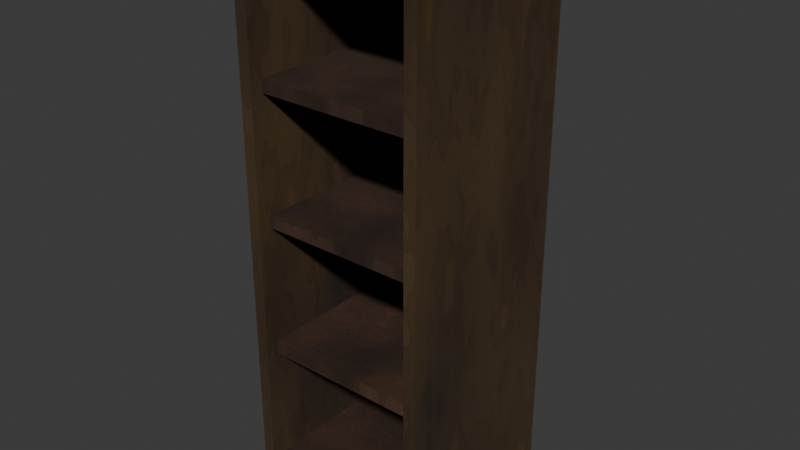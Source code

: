 # Source: Tall_Open_Cabinet.blend  (saved by Blender 4.2.66; exported with 4.5.12 LTS)
import bpy
from mathutils import Matrix  # noqa: F401  (used for matrix-valued properties, if any)

bpy.ops.wm.read_factory_settings(use_empty=True)
scene = bpy.context.scene
scene.name = 'Raw Parts'

# ---- images (referenced by path relative to the original .blend; pixels are not part of the script)
import os
ASSET_DIR = os.environ.get("B2B_ASSET_DIR", "")  # directory of the original .blend (textures are referenced by path, not embedded)
HERE = os.path.dirname(os.path.abspath(__file__))  # packed textures are extracted next to this script under _unpacked/

def load_image(name, relpath, width, height, colorspace="sRGB"):
    """Load a texture the original file referenced (path relative to the .blend, or extracted next to this script)."""
    p = next((c for c in (os.path.join(HERE, relpath), os.path.join(ASSET_DIR, relpath)) if relpath and os.path.exists(c)), "")
    if p:
        img = bpy.data.images.load(p, check_existing=True)
        img.name = name
    else:  # same state as the original file: an image datablock whose file is absent (Cycles renders it pink)
        img = bpy.data.images.new(name, width, height)
        img.source = "FILE"
        img.filepath = "//" + (relpath or name)
    img.colorspace_settings.name = colorspace
    return img
img_render_1k = load_image('Render 1k', 'TallOpenCabinet_Normal_1k.jpg', 1024, 1024, 'sRGB')

# ---- materials (node trees are filled in below, after node groups)
mat_stylized_dark_wood = bpy.data.materials.new('Stylized Dark Wood')
mat_stylized_light_wood = bpy.data.materials.new('Stylized Light Wood')

# ---- material node trees
mat_stylized_dark_wood.use_nodes = True; mat_stylized_dark_wood.node_tree.nodes.clear()
_N = mat_stylized_dark_wood.node_tree.nodes; _L = mat_stylized_dark_wood.node_tree.links
n0 = _N.new('ShaderNodeBsdfPrincipled'); n0.name = 'Principled BSDF'; n0.location = (10, 300)
n0.inputs[2].default_value = 0.9
n1 = _N.new('ShaderNodeOutputMaterial'); n1.name = 'Material Output'; n1.location = (300, 300)
n2 = _N.new('ShaderNodeValToRGB'); n2.name = 'Color Ramp'; n2.location = (-360, 267)
while len(n2.color_ramp.elements) > 1: n2.color_ramp.elements.remove(n2.color_ramp.elements[-1])
n2.color_ramp.elements[0].position = 0.3182; n2.color_ramp.elements[0].color = (0.06813, 0.0374, 0.01059, 1.0)
_e = n2.color_ramp.elements.new(0.6909); _e.color = (0.01753, 0.00843, 0.004607, 1.0)
n3 = _N.new('ShaderNodeTexNoise'); n3.name = 'Noise Texture'; n3.location = (-538, 262)
n3.inputs[2].default_value = 2.5
n3.inputs[3].default_value = 15.0
n4 = _N.new('ShaderNodeMapping'); n4.name = 'Mapping'; n4.location = (-715, 269)
n5 = _N.new('ShaderNodeTexCoord'); n5.name = 'Texture Coordinate'; n5.location = (-895, 269)
n6 = _N.new('ShaderNodeTexVoronoi'); n6.name = 'Voronoi Texture'; n6.location = (-245, -84)
n7 = _N.new('ShaderNodeMix'); n7.name = 'Mix'; n7.location = (-444, -161)
n7.data_type = 'RGBA'
n7.blend_type = 'LINEAR_LIGHT'
n8 = _N.new('ShaderNodeNewGeometry'); n8.name = 'Geometry'; n8.location = (-693, -112)
n9 = _N.new('ShaderNodeTexNoise'); n9.name = 'Noise Texture.001'; n9.location = (-700, -411)
n10 = _N.new('ShaderNodeMapping'); n10.name = 'Mapping.001'; n10.location = (-880, -451)
n11 = _N.new('ShaderNodeTexCoord'); n11.name = 'Texture Coordinate.001'; n11.location = (-1060, -451)
n12 = _N.new('ShaderNodeTexImage'); n12.name = 'Image Texture'; n12.location = (170, -69)
n12.image = img_render_1k
_L.new(n0.outputs[0], n1.inputs[0])
_L.new(n3.outputs[0], n2.inputs[0])
_L.new(n4.outputs[0], n3.inputs[0])
_L.new(n5.outputs[0], n4.inputs[0])
_L.new(n7.outputs[2], n6.inputs[0])
_L.new(n8.outputs[1], n7.inputs[6])
_L.new(n9.outputs[0], n7.inputs[7])
_L.new(n10.outputs[0], n9.inputs[0])
_L.new(n11.outputs[0], n10.inputs[0])
_L.new(n6.outputs[2], n0.inputs[5])
_L.new(n2.outputs[0], n0.inputs[0])
n1.is_active_output = True
mat_stylized_light_wood.use_nodes = True; mat_stylized_light_wood.node_tree.nodes.clear()
_N = mat_stylized_light_wood.node_tree.nodes; _L = mat_stylized_light_wood.node_tree.links
n0 = _N.new('ShaderNodeBsdfPrincipled'); n0.name = 'Principled BSDF'; n0.location = (10, 300)
n0.inputs[2].default_value = 0.9
n1 = _N.new('ShaderNodeOutputMaterial'); n1.name = 'Material Output'; n1.location = (300, 300)
n2 = _N.new('ShaderNodeValToRGB'); n2.name = 'Color Ramp'; n2.location = (-326, 266)
while len(n2.color_ramp.elements) > 1: n2.color_ramp.elements.remove(n2.color_ramp.elements[-1])
n2.color_ramp.elements[0].position = 0.3182; n2.color_ramp.elements[0].color = (0.0175, 0.007718, 0.003972, 1.0)
_e = n2.color_ramp.elements.new(1.0); _e.color = (0.0873, 0.03546, 0.01588, 1.0)
n3 = _N.new('ShaderNodeTexNoise'); n3.name = 'Noise Texture'; n3.location = (-504, 260)
n3.inputs[2].default_value = 2.5
n3.inputs[3].default_value = 15.0
n4 = _N.new('ShaderNodeMapping'); n4.name = 'Mapping'; n4.location = (-680, 267)
n5 = _N.new('ShaderNodeTexCoord'); n5.name = 'Texture Coordinate'; n5.location = (-860, 267)
n6 = _N.new('ShaderNodeTexVoronoi'); n6.name = 'Voronoi Texture'; n6.location = (-211, -85)
n7 = _N.new('ShaderNodeMix'); n7.name = 'Mix'; n7.location = (-410, -162)
n7.data_type = 'RGBA'
n7.blend_type = 'LINEAR_LIGHT'
n8 = _N.new('ShaderNodeNewGeometry'); n8.name = 'Geometry'; n8.location = (-659, -114)
n9 = _N.new('ShaderNodeTexNoise'); n9.name = 'Noise Texture.001'; n9.location = (-666, -413)
n10 = _N.new('ShaderNodeMapping'); n10.name = 'Mapping.001'; n10.location = (-846, -453)
n11 = _N.new('ShaderNodeTexCoord'); n11.name = 'Texture Coordinate.001'; n11.location = (-1026, -453)
n12 = _N.new('ShaderNodeTexImage'); n12.name = 'Image Texture'; n12.location = (174, -73)
n12.image = img_render_1k
_L.new(n0.outputs[0], n1.inputs[0])
_L.new(n2.outputs[0], n0.inputs[0])
_L.new(n3.outputs[0], n2.inputs[0])
_L.new(n4.outputs[0], n3.inputs[0])
_L.new(n5.outputs[0], n4.inputs[0])
_L.new(n6.outputs[2], n0.inputs[5])
_L.new(n7.outputs[2], n6.inputs[0])
_L.new(n8.outputs[1], n7.inputs[6])
_L.new(n9.outputs[0], n7.inputs[7])
_L.new(n10.outputs[0], n9.inputs[0])
_L.new(n11.outputs[0], n10.inputs[0])
n1.is_active_output = True

# ---- world
world_world = bpy.data.worlds.new('World'); scene.world = world_world
world_world.use_nodes = True; world_world.node_tree.nodes.clear()
_N = world_world.node_tree.nodes; _L = world_world.node_tree.links
n0 = _N.new('ShaderNodeOutputWorld'); n0.name = 'World Output'; n0.location = (300, 300)
n1 = _N.new('ShaderNodeBackground'); n1.name = 'Background'; n1.location = (10, 300)
n1.inputs[0].default_value = (0.05088, 0.05088, 0.05088, 1.0)
_L.new(n1.outputs[0], n0.inputs[0])
n0.is_active_output = True
world_world.color = (0.05088, 0.05088, 0.05088)
world_world.sun_shadow_jitter_overblur = 0.0

# ---- meshes
me_cube_001 = bpy.data.meshes.new('Cube.001')
me_cube_001.from_pydata([(-0.375, -0.325, 0.0), (-0.375, -0.325, 2.2), (-0.375, 0.375, 0.0), (-0.375, 0.375, 2.2), (0.375, -0.325, 0.0), (0.375, -0.325, 2.2), (0.375, 0.375, 0.0), (0.375, 0.375, 2.2), (-0.375, -0.325, 0.07409), (-0.375, -0.325, 0.1178), (-0.375, -0.325, 0.5812), (-0.375, -0.325, 0.6343), (-0.375, -0.325, 1.111), (-0.375, -0.325, 1.157), (-0.375, -0.325, 1.614), (-0.375, -0.325, 1.665), (-0.375, 0.375, 1.665), (-0.375, 0.375, 1.614), (-0.375, 0.375, 1.157), (-0.375, 0.375, 1.111), (-0.375, 0.375, 0.6343), (-0.375, 0.375, 0.5812), (-0.375, 0.375, 0.1178), (-0.375, 0.375, 0.07409), (0.375, 0.375, 1.665), (0.375, 0.375, 1.614), (0.375, 0.375, 1.157), (0.375, 0.375, 1.111), (0.375, 0.375, 0.6343), (0.375, 0.375, 0.5812), (0.375, 0.375, 0.1178), (0.375, 0.375, 0.07409), (0.375, -0.325, 1.665), (0.375, -0.325, 1.614), (0.375, -0.325, 1.157), (0.375, -0.325, 1.111), (0.375, -0.325, 0.6343), (0.375, -0.325, 0.5812), (0.375, -0.325, 0.1178), (0.375, -0.325, 0.07409), (-0.375, -0.325, 2.151), (-0.375, 0.375, 2.151), (0.375, 0.375, 2.151), (0.375, -0.325, 2.151), (0.326, 0.375, 0.0), (-0.326, 0.375, 0.0), (-0.326, 0.375, 2.2), (0.326, 0.375, 2.2), (-0.326, -0.325, 0.0), (0.326, -0.325, 0.0), (0.326, -0.325, 2.2), (-0.326, -0.325, 2.2), (0.326, -0.325, 0.07409), (-0.326, -0.325, 0.07409), (0.326, -0.325, 0.1178), (-0.326, -0.325, 0.1178), (0.326, -0.325, 0.5812), (-0.326, -0.325, 0.5812), (0.326, -0.325, 0.6343), (-0.326, -0.325, 0.6343), (0.326, -0.325, 1.111), (-0.326, -0.325, 1.111), (0.326, -0.325, 1.157), (-0.326, -0.325, 1.157), (0.326, -0.325, 1.614), (-0.326, -0.325, 1.614), (0.326, -0.325, 1.665), (-0.326, -0.325, 1.665), (-0.326, 0.375, 0.07409), (0.326, 0.375, 0.07409), (-0.326, 0.375, 0.1178), (0.326, 0.375, 0.1178), (-0.326, 0.375, 0.5812), (0.326, 0.375, 0.5812), (-0.326, 0.375, 0.6343), (0.326, 0.375, 0.6343), (-0.326, 0.375, 1.111), (0.326, 0.375, 1.111), (-0.326, 0.375, 1.157), (0.326, 0.375, 1.157), (-0.326, 0.375, 1.614), (0.326, 0.375, 1.614), (-0.326, 0.375, 1.665), (0.326, 0.375, 1.665), (0.326, -0.325, 2.151), (-0.326, -0.325, 2.151), (-0.326, 0.375, 2.151), (0.326, 0.375, 2.151), (-0.375, -0.375, 2.151), (-0.375, -0.375, 2.2), (0.375, -0.375, 0.07409), (0.375, -0.375, 0.0), (0.326, -0.375, 0.0), (-0.326, -0.375, 2.2), (-0.375, -0.375, 0.0), (-0.375, -0.375, 0.07409), (-0.375, -0.375, 0.1178), (-0.375, -0.375, 0.5812), (-0.375, -0.375, 0.6343), (-0.375, -0.375, 1.111), (-0.375, -0.375, 1.157), (-0.375, -0.375, 1.614), (-0.375, -0.375, 1.665), (0.375, -0.375, 2.151), (0.375, -0.375, 1.665), (0.375, -0.375, 1.614), (0.375, -0.375, 1.157), (0.375, -0.375, 1.111), (0.375, -0.375, 0.6343), (0.375, -0.375, 0.5812), (0.375, -0.375, 0.1178), (-0.326, -0.375, 0.07409), (-0.326, -0.375, 0.1178), (-0.326, -0.375, 0.5812), (-0.326, -0.375, 0.6343), (-0.326, -0.375, 1.111), (-0.326, -0.375, 1.157), (-0.326, -0.375, 1.614), (-0.326, -0.375, 1.665), (0.375, -0.375, 2.2), (-0.326, -0.375, 2.151), (-0.326, -0.375, 0.0), (0.326, -0.375, 2.2), (0.326, -0.375, 0.07409), (0.326, -0.375, 0.1178), (0.326, -0.375, 0.5812), (0.326, -0.375, 0.6343), (0.326, -0.375, 1.111), (0.326, -0.375, 1.157), (0.326, -0.375, 1.614), (0.326, -0.375, 1.665), (0.326, -0.375, 2.151)], [], [(40, 1, 3, 41), (87, 47, 7, 42), (42, 7, 5, 43), (9, 8, 95, 96), (44, 6, 4, 49), (46, 3, 1, 51), (66, 64, 129, 130), (53, 55, 112, 111), (35, 34, 106, 107), (43, 5, 119, 103), (8, 0, 94, 95), (54, 52, 123, 124), (34, 33, 105, 106), (51, 1, 89, 93), (6, 31, 39, 4), (31, 30, 38, 39), (30, 29, 37, 38), (29, 28, 36, 37), (28, 27, 35, 36), (27, 26, 34, 35), (26, 25, 33, 34), (25, 24, 32, 33), (44, 69, 31, 6), (69, 71, 30, 31), (71, 73, 29, 30), (73, 75, 28, 29), (75, 77, 27, 28), (77, 79, 26, 27), (79, 81, 25, 26), (81, 83, 24, 25), (0, 8, 23, 2), (8, 9, 22, 23), (9, 10, 21, 22), (10, 11, 20, 21), (11, 12, 19, 20), (12, 13, 18, 19), (13, 14, 17, 18), (14, 15, 16, 17), (55, 57, 113, 112), (24, 42, 43, 32), (83, 87, 42, 24), (15, 40, 41, 16), (16, 41, 86, 82), (82, 83, 87, 86), (33, 32, 104, 105), (67, 82, 86, 85), (17, 16, 82, 80), (80, 82, 83, 81), (18, 17, 80, 78), (78, 79, 81, 80), (19, 18, 78, 76), (76, 78, 79, 77), (20, 19, 76, 74), (74, 75, 77, 76), (21, 20, 74, 72), (72, 74, 75, 73), (22, 21, 72, 70), (70, 71, 73, 72), (23, 22, 70, 68), (68, 70, 71, 69), (2, 23, 68, 45), (49, 4, 91, 92), (64, 66, 67, 65), (50, 51, 93, 122), (87, 83, 66, 84), (56, 54, 124, 125), (60, 62, 63, 61), (67, 85, 120, 118), (85, 86, 87, 84), (32, 43, 103, 104), (56, 58, 59, 57), (4, 39, 90, 91), (67, 66, 83, 82), (40, 15, 102, 88), (52, 54, 55, 53), (5, 50, 122, 119), (65, 80, 81, 64), (7, 47, 50, 5), (47, 46, 51, 50), (2, 45, 48, 0), (48, 45, 68, 53), (57, 59, 114, 113), (84, 66, 130, 131), (41, 3, 46, 86), (86, 46, 47, 87), (65, 63, 78, 80), (64, 81, 79, 62), (63, 62, 79, 78), (61, 76, 77, 60), (60, 77, 75, 58), (61, 59, 74, 76), (59, 58, 75, 74), (57, 72, 73, 56), (56, 73, 71, 54), (57, 55, 70, 72), (55, 54, 71, 70), (52, 53, 68, 69), (44, 49, 52, 69), (120, 93, 89, 88), (121, 111, 95, 94), (111, 112, 96, 95), (112, 113, 97, 96), (113, 114, 98, 97), (114, 115, 99, 98), (115, 116, 100, 99), (116, 117, 101, 100), (117, 118, 102, 101), (118, 120, 88, 102), (104, 103, 131, 130), (105, 104, 130, 129), (106, 105, 129, 128), (107, 106, 128, 127), (108, 107, 127, 126), (109, 108, 126, 125), (110, 109, 125, 124), (90, 110, 124, 123), (91, 90, 123, 92), (103, 119, 122, 131), (131, 122, 93, 120), (36, 35, 107, 108), (52, 49, 92, 123), (65, 67, 118, 117), (10, 9, 96, 97), (37, 36, 108, 109), (1, 40, 88, 89), (48, 53, 111, 121), (64, 62, 128, 129), (11, 10, 97, 98), (38, 37, 109, 110), (63, 65, 117, 116), (12, 11, 98, 99), (39, 38, 110, 90), (85, 84, 131, 120), (62, 60, 127, 128), (13, 12, 99, 100), (61, 63, 116, 115), (14, 13, 100, 101), (60, 58, 126, 127), (15, 14, 101, 102), (59, 61, 115, 114), (0, 48, 121, 94), (58, 56, 125, 126)])
me_cube_001.polygons.foreach_set('material_index', [0, 0, 0, 0, 0, 0, 0, 0, 0, 0, 0, 0, 0, 0, 0, 0, 0, 0, 0, 0, 0, 0, 0, 0, 0, 0, 0, 0, 0, 0, 0, 0, 0, 0, 0, 0, 0, 0, 0, 0, 0, 0, 0, 0, 0, 0, 0, 0, 0, 0, 0, 0, 0, 0, 0, 0, 0, 0, 0, 0, 0, 0, 1, 0, 0, 0, 1, 0, 0, 0, 1, 0, 1, 0, 1, 0, 1, 0, 0, 0, 0, 0, 0, 0, 0, 0, 0, 1, 1, 0, 0, 1, 1, 0, 0, 1, 1, 0, 0, 0, 0, 0, 0, 0, 0, 0, 0, 0, 0, 0, 0, 0, 0, 0, 0, 0, 0, 0, 0, 0, 0, 0, 0, 0, 0, 0, 0, 0, 0, 0, 0, 0, 0, 0, 0, 0, 0, 0, 0, 0, 0, 0])
_uv = me_cube_001.uv_layers.new(name='UVMap')
_uv.uv.foreach_set('vector', [0.01846, 0.01828, 0.01846, 0.007688, 0.1693, 0.007688, 0.1693, 0.01828, 0.3357, 0.01828, 0.3357, 0.007688, 0.3462, 0.007688, 0.3462, 0.01828, 0.3616, 0.01828, 0.3616, 0.007688, 0.5124, 0.007688, 0.5124, 0.01828, 0.01846, 0.4563, 0.01846, 0.4657, 0.007688, 0.4657, 0.007688, 0.4563, 0.6627, 0.6586, 0.6521, 0.6586, 0.6521, 0.5078, 0.6627, 0.5078, 0.1693, 0.6481, 0.1693, 0.6586, 0.01846, 0.6586, 0.01846, 0.6481, 0.7263, 0.1123, 0.7263, 0.1233, 0.7155, 0.1233, 0.7155, 0.1123, 0.8663, 0.9339, 0.8663, 0.9245, 0.8771, 0.9245, 0.8771, 0.9339, 0.5124, 0.2423, 0.5124, 0.2323, 0.5232, 0.2323, 0.5232, 0.2423, 0.5124, 0.01828, 0.5124, 0.007688, 0.5232, 0.007688, 0.5232, 0.01828, 0.01846, 0.4657, 0.01846, 0.4817, 0.007688, 0.4817, 0.007688, 0.4657, 0.7263, 0.4457, 0.7263, 0.4551, 0.7155, 0.4551, 0.7155, 0.4457, 0.5124, 0.2323, 0.5124, 0.1339, 0.5232, 0.1339, 0.5232, 0.2323, 0.01846, 0.6481, 0.01846, 0.6586, 0.007688, 0.6586, 0.007688, 0.6481, 0.3616, 0.4817, 0.3616, 0.4657, 0.5124, 0.4657, 0.5124, 0.4817, 0.3616, 0.4657, 0.3616, 0.4563, 0.5124, 0.4563, 0.5124, 0.4657, 0.3616, 0.4563, 0.3616, 0.3565, 0.5124, 0.3565, 0.5124, 0.4563, 0.3616, 0.3565, 0.3616, 0.345, 0.5124, 0.345, 0.5124, 0.3565, 0.3616, 0.345, 0.3616, 0.2423, 0.5124, 0.2423, 0.5124, 0.345, 0.3616, 0.2423, 0.3616, 0.2323, 0.5124, 0.2323, 0.5124, 0.2423, 0.3616, 0.2323, 0.3616, 0.1339, 0.5124, 0.1339, 0.5124, 0.2323, 0.3616, 0.1339, 0.3616, 0.1229, 0.5124, 0.1229, 0.5124, 0.1339, 0.3357, 0.4817, 0.3357, 0.4657, 0.3462, 0.4657, 0.3462, 0.4817, 0.3357, 0.4657, 0.3357, 0.4563, 0.3462, 0.4563, 0.3462, 0.4657, 0.3357, 0.4563, 0.3357, 0.3565, 0.3462, 0.3565, 0.3462, 0.4563, 0.3357, 0.3565, 0.3357, 0.345, 0.3462, 0.345, 0.3462, 0.3565, 0.3357, 0.345, 0.3357, 0.2423, 0.3462, 0.2423, 0.3462, 0.345, 0.3357, 0.2423, 0.3357, 0.2323, 0.3462, 0.2323, 0.3462, 0.2423, 0.3357, 0.2323, 0.3357, 0.1339, 0.3462, 0.1339, 0.3462, 0.2323, 0.3357, 0.1339, 0.3357, 0.1229, 0.3462, 0.1229, 0.3462, 0.1339, 0.01846, 0.4817, 0.01846, 0.4657, 0.1693, 0.4657, 0.1693, 0.4817, 0.01846, 0.4657, 0.01846, 0.4563, 0.1693, 0.4563, 0.1693, 0.4657, 0.01846, 0.4563, 0.01846, 0.3565, 0.1693, 0.3565, 0.1693, 0.4563, 0.01846, 0.3565, 0.01846, 0.345, 0.1693, 0.345, 0.1693, 0.3565, 0.01846, 0.345, 0.01846, 0.2423, 0.1693, 0.2423, 0.1693, 0.345, 0.01846, 0.2423, 0.01846, 0.2323, 0.1693, 0.2323, 0.1693, 0.2423, 0.01846, 0.2323, 0.01846, 0.1339, 0.1693, 0.1339, 0.1693, 0.2323, 0.01846, 0.1339, 0.01846, 0.1229, 0.1693, 0.1229, 0.1693, 0.1339, 0.8663, 0.9245, 0.8663, 0.8246, 0.8771, 0.8246, 0.8771, 0.9245, 0.3616, 0.1229, 0.3616, 0.01828, 0.5124, 0.01828, 0.5124, 0.1229, 0.3357, 0.1229, 0.3357, 0.01828, 0.3462, 0.01828, 0.3462, 0.1229, 0.01846, 0.1229, 0.01846, 0.01828, 0.1693, 0.01828, 0.1693, 0.1229, 0.1846, 0.1229, 0.1846, 0.01828, 0.1952, 0.01828, 0.1952, 0.1229, 0.1123, 0.8402, 0.1123, 0.9806, 0.007688, 0.9806, 0.007688, 0.8402, 0.5124, 0.1339, 0.5124, 0.1229, 0.5232, 0.1229, 0.5232, 0.1339, 0.8663, 0.5911, 0.7155, 0.5911, 0.7155, 0.4865, 0.8663, 0.4865, 0.1846, 0.1339, 0.1846, 0.1229, 0.1952, 0.1229, 0.1952, 0.1339, 0.1952, 0.1339, 0.1952, 0.1229, 0.3357, 0.1229, 0.3357, 0.1339, 0.1846, 0.2323, 0.1846, 0.1339, 0.1952, 0.1339, 0.1952, 0.2323, 0.9909, 0.1635, 0.9909, 0.304, 0.8925, 0.304, 0.8925, 0.1635, 0.1846, 0.2423, 0.1846, 0.2323, 0.1952, 0.2323, 0.1952, 0.2423, 0.1952, 0.2423, 0.1952, 0.2323, 0.3357, 0.2323, 0.3357, 0.2423, 0.1846, 0.345, 0.1846, 0.2423, 0.1952, 0.2423, 0.1952, 0.345, 0.2304, 0.8402, 0.2304, 0.9806, 0.1277, 0.9806, 0.1277, 0.8402, 0.1846, 0.3565, 0.1846, 0.345, 0.1952, 0.345, 0.1952, 0.3565, 0.1952, 0.3565, 0.1952, 0.345, 0.3357, 0.345, 0.3357, 0.3565, 0.1846, 0.4563, 0.1846, 0.3565, 0.1952, 0.3565, 0.1952, 0.4563, 0.9923, 0.007688, 0.9923, 0.1481, 0.8925, 0.1481, 0.8925, 0.007688, 0.1846, 0.4657, 0.1846, 0.4563, 0.1952, 0.4563, 0.1952, 0.4657, 0.1952, 0.4657, 0.1952, 0.4563, 0.3357, 0.4563, 0.3357, 0.4657, 0.1846, 0.4817, 0.1846, 0.4657, 0.1952, 0.4657, 0.1952, 0.4817, 0.6627, 0.5078, 0.6521, 0.5078, 0.6521, 0.497, 0.6627, 0.497, 0.6789, 0.674, 0.6899, 0.674, 0.6899, 0.8145, 0.6789, 0.8145, 0.01846, 0.5076, 0.01846, 0.6481, 0.007688, 0.6481, 0.007688, 0.5076, 0.8771, 0.007688, 0.8771, 0.1123, 0.7263, 0.1123, 0.7263, 0.007688, 0.7263, 0.3459, 0.7263, 0.4457, 0.7155, 0.4457, 0.7155, 0.3459, 0.9024, 0.4598, 0.8925, 0.4598, 0.8925, 0.3193, 0.9024, 0.3193, 0.8663, 0.5911, 0.8663, 0.4865, 0.8771, 0.4865, 0.8771, 0.5911, 0.3251, 0.5078, 0.3251, 0.6586, 0.1846, 0.6586, 0.1846, 0.5078, 0.5124, 0.1229, 0.5124, 0.01828, 0.5232, 0.01828, 0.5232, 0.1229, 0.6521, 0.674, 0.6636, 0.674, 0.6636, 0.8145, 0.6521, 0.8145, 0.5124, 0.4817, 0.5124, 0.4657, 0.5232, 0.4657, 0.5232, 0.4817, 0.3405, 0.497, 0.4809, 0.497, 0.4809, 0.6479, 0.3405, 0.6479, 0.01846, 0.01828, 0.01846, 0.1229, 0.007688, 0.1229, 0.007688, 0.01828, 0.9019, 0.6156, 0.8925, 0.6156, 0.8925, 0.4752, 0.9019, 0.4752, 0.01846, 0.497, 0.01846, 0.5076, 0.007688, 0.5076, 0.007688, 0.497, 0.6367, 0.497, 0.6367, 0.6479, 0.4963, 0.6479, 0.4963, 0.497, 0.1693, 0.497, 0.1693, 0.5076, 0.01846, 0.5076, 0.01846, 0.497, 0.1693, 0.5076, 0.1693, 0.6481, 0.01846, 0.6481, 0.01846, 0.5076, 0.6886, 0.6586, 0.6781, 0.6586, 0.6781, 0.5078, 0.6886, 0.5078, 0.8663, 0.9498, 0.7155, 0.9498, 0.7155, 0.9339, 0.8663, 0.9339, 0.8663, 0.8246, 0.8663, 0.8132, 0.8771, 0.8132, 0.8771, 0.8246, 0.7263, 0.007688, 0.7263, 0.1123, 0.7155, 0.1123, 0.7155, 0.007688, 0.1846, 0.01828, 0.1846, 0.007688, 0.1952, 0.007688, 0.1952, 0.01828, 0.1952, 0.01828, 0.1952, 0.007688, 0.3357, 0.007688, 0.3357, 0.01828, 0.8663, 0.6021, 0.8663, 0.7005, 0.7155, 0.7005, 0.7155, 0.6021, 0.7263, 0.1233, 0.8771, 0.1233, 0.8771, 0.2218, 0.7263, 0.2218, 0.3405, 0.6632, 0.4809, 0.6632, 0.4809, 0.814, 0.3405, 0.814, 0.6367, 0.6632, 0.6367, 0.814, 0.4963, 0.814, 0.4963, 0.6632, 0.7263, 0.2317, 0.8771, 0.2317, 0.8771, 0.3344, 0.7263, 0.3344, 0.8663, 0.7105, 0.8663, 0.8132, 0.7155, 0.8132, 0.7155, 0.7105, 0.007688, 0.674, 0.1481, 0.674, 0.1481, 0.8248, 0.007688, 0.8248, 0.304, 0.674, 0.304, 0.8248, 0.1635, 0.8248, 0.1635, 0.674, 0.7263, 0.3459, 0.8771, 0.3459, 0.8771, 0.4457, 0.7263, 0.4457, 0.8663, 0.8246, 0.8663, 0.9245, 0.7155, 0.9245, 0.7155, 0.8246, 0.3405, 0.8294, 0.4809, 0.8294, 0.4809, 0.9802, 0.3405, 0.9802, 0.4963, 0.8294, 0.6367, 0.8294, 0.6367, 0.9802, 0.4963, 0.9802, 0.8771, 0.4711, 0.7263, 0.4711, 0.7263, 0.4551, 0.8771, 0.4551, 0.6896, 0.01828, 0.6896, 0.007688, 0.7002, 0.007688, 0.7002, 0.01828, 0.6896, 0.4817, 0.6896, 0.4657, 0.7002, 0.4657, 0.7002, 0.4817, 0.6896, 0.4657, 0.6896, 0.4563, 0.7002, 0.4563, 0.7002, 0.4657, 0.6896, 0.4563, 0.6896, 0.3565, 0.7002, 0.3565, 0.7002, 0.4563, 0.6896, 0.3565, 0.6896, 0.345, 0.7002, 0.345, 0.7002, 0.3565, 0.6896, 0.345, 0.6896, 0.2423, 0.7002, 0.2423, 0.7002, 0.345, 0.6896, 0.2423, 0.6896, 0.2323, 0.7002, 0.2323, 0.7002, 0.2423, 0.6896, 0.2323, 0.6896, 0.1339, 0.7002, 0.1339, 0.7002, 0.2323, 0.6896, 0.1339, 0.6896, 0.1229, 0.7002, 0.1229, 0.7002, 0.1339, 0.6896, 0.1229, 0.6896, 0.01828, 0.7002, 0.01828, 0.7002, 0.1229, 0.5386, 0.1229, 0.5386, 0.01828, 0.5491, 0.01828, 0.5491, 0.1229, 0.5386, 0.1339, 0.5386, 0.1229, 0.5491, 0.1229, 0.5491, 0.1339, 0.5386, 0.2323, 0.5386, 0.1339, 0.5491, 0.1339, 0.5491, 0.2323, 0.5386, 0.2423, 0.5386, 0.2323, 0.5491, 0.2323, 0.5491, 0.2423, 0.5386, 0.345, 0.5386, 0.2423, 0.5491, 0.2423, 0.5491, 0.345, 0.5386, 0.3565, 0.5386, 0.345, 0.5491, 0.345, 0.5491, 0.3565, 0.5386, 0.4563, 0.5386, 0.3565, 0.5491, 0.3565, 0.5491, 0.4563, 0.5386, 0.4657, 0.5386, 0.4563, 0.5491, 0.4563, 0.5491, 0.4657, 0.5386, 0.4817, 0.5386, 0.4657, 0.5491, 0.4657, 0.5491, 0.4817, 0.5386, 0.01828, 0.5386, 0.007688, 0.5491, 0.007688, 0.5491, 0.01828, 0.5491, 0.01828, 0.5491, 0.007688, 0.6896, 0.007688, 0.6896, 0.01828, 0.5124, 0.345, 0.5124, 0.2423, 0.5232, 0.2423, 0.5232, 0.345, 0.7263, 0.4551, 0.7263, 0.4711, 0.7155, 0.4711, 0.7155, 0.4551, 0.8663, 0.6021, 0.8663, 0.5911, 0.8771, 0.5911, 0.8771, 0.6021, 0.01846, 0.3565, 0.01846, 0.4563, 0.007688, 0.4563, 0.007688, 0.3565, 0.5124, 0.3565, 0.5124, 0.345, 0.5232, 0.345, 0.5232, 0.3565, 0.01846, 0.007688, 0.01846, 0.01828, 0.007688, 0.01828, 0.007688, 0.007688, 0.8663, 0.9498, 0.8663, 0.9339, 0.8771, 0.9339, 0.8771, 0.9498, 0.7263, 0.1233, 0.7263, 0.2218, 0.7155, 0.2218, 0.7155, 0.1233, 0.01846, 0.345, 0.01846, 0.3565, 0.007688, 0.3565, 0.007688, 0.345, 0.5124, 0.4563, 0.5124, 0.3565, 0.5232, 0.3565, 0.5232, 0.4563, 0.8663, 0.7005, 0.8663, 0.6021, 0.8771, 0.6021, 0.8771, 0.7005, 0.01846, 0.2423, 0.01846, 0.345, 0.007688, 0.345, 0.007688, 0.2423, 0.5124, 0.4657, 0.5124, 0.4563, 0.5232, 0.4563, 0.5232, 0.4657, 0.3251, 0.5078, 0.1846, 0.5078, 0.1846, 0.497, 0.3251, 0.497, 0.7263, 0.2218, 0.7263, 0.2317, 0.7155, 0.2317, 0.7155, 0.2218, 0.01846, 0.2323, 0.01846, 0.2423, 0.007688, 0.2423, 0.007688, 0.2323, 0.8663, 0.7105, 0.8663, 0.7005, 0.8771, 0.7005, 0.8771, 0.7105, 0.01846, 0.1339, 0.01846, 0.2323, 0.007688, 0.2323, 0.007688, 0.1339, 0.7263, 0.2317, 0.7263, 0.3344, 0.7155, 0.3344, 0.7155, 0.2317, 0.01846, 0.1229, 0.01846, 0.1339, 0.007688, 0.1339, 0.007688, 0.1229, 0.8663, 0.8132, 0.8663, 0.7105, 0.8771, 0.7105, 0.8771, 0.8132, 0.6886, 0.5078, 0.6781, 0.5078, 0.6781, 0.497, 0.6886, 0.497, 0.7263, 0.3344, 0.7263, 0.3459, 0.7155, 0.3459, 0.7155, 0.3344])
me_cube_001.materials.append(mat_stylized_dark_wood)
me_cube_001.materials.append(mat_stylized_light_wood)
me_cube_001.update()

# ---- objects
ob_tall_open_cabinet = bpy.data.objects.new('Tall Open Cabinet', me_cube_001)

# ---- transforms, parenting, visibility, modifiers, constraints
ob_tall_open_cabinet.location = (0.0, 0.0, 0.0)

# ---- collection membership
scene.collection.objects.link(ob_tall_open_cabinet)

# ---- scene / render settings (as saved in the file)
scene.frame_start = 1; scene.frame_end = 250; scene.frame_set(0)
scene.render.engine = 'CYCLES'
scene.cycles.bake_type = 'NORMAL'
bpy.context.view_layer.update()

# ---- added for rendering (the .blend has no active camera and no usable light): camera, sun
cam_auto = bpy.data.cameras.new('AutoCamera')
cam_auto.lens = 50.0
cam_auto.sensor_width = 36.0
cam_auto.clip_end = 1000.0
ob_auto_camera = bpy.data.objects.new('AutoCamera', cam_auto)
scene.collection.objects.link(ob_auto_camera)
ob_auto_camera.location = (2.25971, -2.71165, 2.90777)
ob_auto_camera.rotation_euler = (1.09748, -7.21219e-08, 0.694738)
scene.camera = ob_auto_camera
light_auto_sun = bpy.data.lights.new('AutoSun', 'SUN')
light_auto_sun.energy = 3.0
light_auto_sun.angle = 0.0523599
ob_auto_sun = bpy.data.objects.new('AutoSun', light_auto_sun)
scene.collection.objects.link(ob_auto_sun)
ob_auto_sun.rotation_euler = (0.872665, 0.174533, 0.523599)
bpy.context.view_layer.update()
